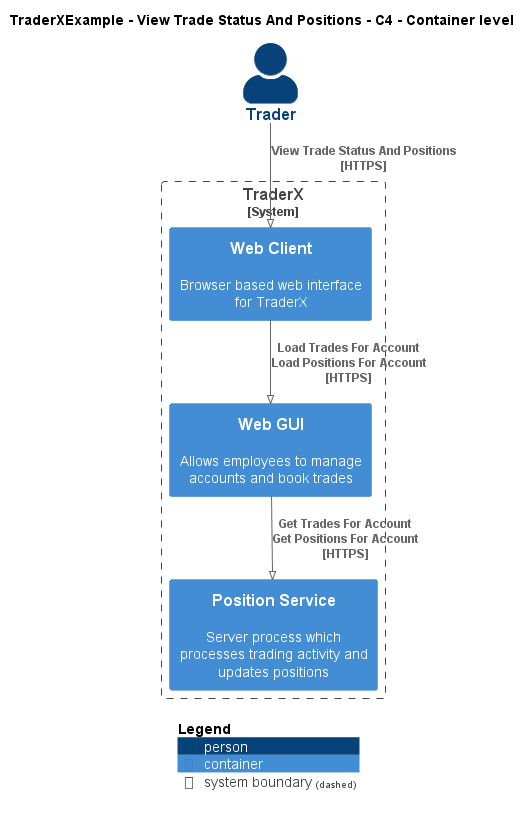

The diagram above was rendered by PlantUML. Its source (embedded in the PNG):
@startuml
!pragma layout smetana
!include ..\..\..\.c4s\C4_Container.puml

AddElementTag("c4interflow:lifecycle:new", $bgColor=green, $fontColor=#ffffff, $borderColor=green, $shadowing="False")
AddElementTag("c4interflow:lifecycle:changed", $bgColor=orange, $fontColor=#ffffff, $borderColor=orange, $shadowing="False")
AddElementTag("c4interflow:lifecycle:removed", $bgColor=red, $fontColor=#ffffff, $borderColor=red, $shadowing="False")

AddRelTag("c4interflow:lifecycle:new", $textColor=green, $lineColor=green)
AddRelTag("c4interflow:lifecycle:changed", $textColor=orange, $lineColor=orange)
AddRelTag("c4interflow:lifecycle:removed", $textColor=red, $lineColor=red)

SHOW_PERSON_PORTRAIT()
LAYOUT_TOP_DOWN()

skinparam linetype polyline

title TraderXExample - View Trade Status And Positions - C4 - Container level

Person(TraderXExample.Actors.Trader, "Trader", "")

System_Boundary(TraderXExample.SoftwareSystems.TraderX, "TraderX") {
    Container(TraderXExample.SoftwareSystems.TraderX.Containers.WebClient, "Web Client", "", "Browser based web interface for TraderX")
    Container(TraderXExample.SoftwareSystems.TraderX.Containers.WebGUI, "Web GUI", "", "Allows employees to manage accounts and book trades")
    Container(TraderXExample.SoftwareSystems.TraderX.Containers.PositionService, "Position Service", "", "Server process which processes trading activity and updates positions")
}

Rel(TraderXExample.Actors.Trader, TraderXExample.SoftwareSystems.TraderX.Containers.WebClient, "View Trade Status And Positions\n[HTTPS]", $tags='protocol:https')
Rel(TraderXExample.SoftwareSystems.TraderX.Containers.WebClient, TraderXExample.SoftwareSystems.TraderX.Containers.WebGUI, "Load Trades For Account\nLoad Positions For Account\n[HTTPS]", $tags='protocol:https')
Rel(TraderXExample.SoftwareSystems.TraderX.Containers.WebGUI, TraderXExample.SoftwareSystems.TraderX.Containers.PositionService, "Get Trades For Account\nGet Positions For Account\n[HTTPS]", $tags='protocol:https')


SHOW_LEGEND()
@enduml